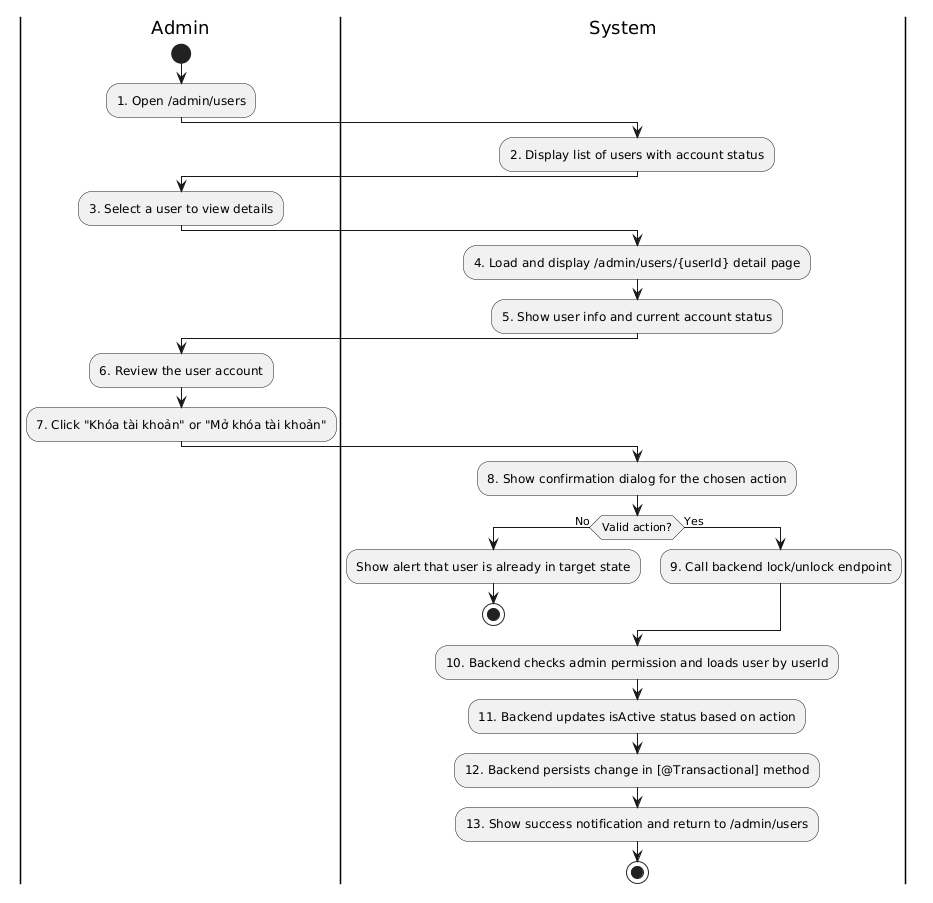

The diagram above was rendered by PlantUML. Its source (embedded in the PNG):
@startuml
|Admin|
start
:1. Open /admin/users;
|System|
:2. Display list of users with account status;
|Admin|
:3. Select a user to view details;
|System|
:4. Load and display /admin/users/{userId} detail page;
:5. Show user info and current account status;
|Admin|
:6. Review the user account;
:7. Click "Khóa tài khoản" or "Mở khóa tài khoản";
|System|
:8. Show confirmation dialog for the chosen action;
if (Valid action?) then (No)
  :Show alert that user is already in target state;
  stop
else (Yes)
  :9. Call backend lock/unlock endpoint;
endif
|System|
:10. Backend checks admin permission and loads user by userId;
:11. Backend updates isActive status based on action;
:12. Backend persists change in [@Transactional] method;
:13. Show success notification and return to /admin/users;
stop
@enduml